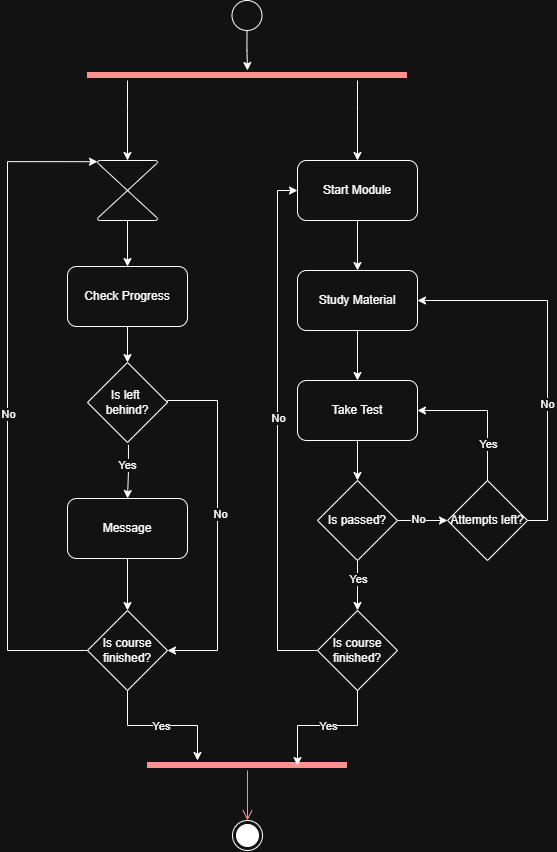

The diagram above was exported from draw.io. Its source (the exported page's mxGraphModel, read from the mxfile embedded in the PNG):
<mxGraphModel dx="1429" dy="817" grid="1" gridSize="10" guides="1" tooltips="1" connect="1" arrows="1" fold="1" page="1" pageScale="1" pageWidth="827" pageHeight="1169" math="0" shadow="0">
  <root>
    <mxCell id="0" />
    <mxCell id="1" parent="0" />
    <mxCell id="2" edge="1" parent="1" source="3" style="edgeStyle=orthogonalEdgeStyle;rounded=0;orthogonalLoop=1;jettySize=auto;html=1;" target="5" value="">
      <mxGeometry relative="1" as="geometry" />
    </mxCell>
    <mxCell id="3" parent="1" style="ellipse;" value="" vertex="1">
      <mxGeometry height="30" width="30" x="414.5" y="30" as="geometry" />
    </mxCell>
    <mxCell id="4" edge="1" parent="1" source="5" style="edgeStyle=orthogonalEdgeStyle;rounded=0;orthogonalLoop=1;jettySize=auto;html=1;entryX=0.5;entryY=0;entryDx=0;entryDy=0;" target="34">
      <mxGeometry relative="1" as="geometry">
        <Array as="points">
          <mxPoint x="540" y="140" />
          <mxPoint x="540" y="140" />
        </Array>
      </mxGeometry>
    </mxCell>
    <mxCell id="5" parent="1" style="shape=line;html=1;strokeWidth=6;strokeColor=#ff0000;" value="" vertex="1">
      <mxGeometry height="10" width="320" x="270" y="100" as="geometry" />
    </mxCell>
    <mxCell id="6" edge="1" parent="1" source="7" style="edgeStyle=orthogonalEdgeStyle;rounded=0;orthogonalLoop=1;jettySize=auto;html=1;" target="9" value="">
      <mxGeometry relative="1" as="geometry" />
    </mxCell>
    <mxCell id="7" parent="1" style="verticalLabelPosition=bottom;verticalAlign=top;html=1;shape=mxgraph.flowchart.collate;" value="" vertex="1">
      <mxGeometry height="60" width="60" x="280" y="190" as="geometry" />
    </mxCell>
    <mxCell id="8" edge="1" parent="1" source="9" style="edgeStyle=orthogonalEdgeStyle;rounded=0;orthogonalLoop=1;jettySize=auto;html=1;entryX=0.5;entryY=0;entryDx=0;entryDy=0;" target="46" value="">
      <mxGeometry relative="1" as="geometry">
        <mxPoint x="310.5" y="429.9999999999999" as="targetPoint" />
      </mxGeometry>
    </mxCell>
    <mxCell id="9" parent="1" style="rounded=1;whiteSpace=wrap;html=1;" value="Check Progress" vertex="1">
      <mxGeometry height="60" width="120" x="250" y="296" as="geometry" />
    </mxCell>
    <mxCell id="10" edge="1" parent="1" source="46" style="edgeStyle=orthogonalEdgeStyle;rounded=0;orthogonalLoop=1;jettySize=auto;html=1;exitX=0.512;exitY=1.028;exitDx=0;exitDy=0;exitPerimeter=0;" target="15" value="">
      <mxGeometry relative="1" as="geometry">
        <mxPoint x="310.5" y="529.9999999999999" as="sourcePoint" />
      </mxGeometry>
    </mxCell>
    <mxCell id="11" connectable="0" parent="10" style="edgeLabel;html=1;align=center;verticalAlign=middle;resizable=0;points=[];" value="Yes" vertex="1">
      <mxGeometry relative="1" x="-0.2643" y="-2" as="geometry">
        <mxPoint as="offset" />
      </mxGeometry>
    </mxCell>
    <mxCell id="12" edge="1" parent="1" source="46" style="edgeStyle=orthogonalEdgeStyle;rounded=0;orthogonalLoop=1;jettySize=auto;html=1;entryX=0.5;entryY=0;entryDx=0;entryDy=0;exitX=1;exitY=0.5;exitDx=0;exitDy=0;" target="42">
      <mxGeometry relative="1" as="geometry">
        <Array as="points">
          <mxPoint x="350" y="430" />
          <mxPoint x="400" y="430" />
          <mxPoint x="400" y="680" />
        </Array>
        <mxPoint x="363" y="479.9999999999999" as="sourcePoint" />
      </mxGeometry>
    </mxCell>
    <mxCell id="13" connectable="0" parent="12" style="edgeLabel;html=1;align=center;verticalAlign=middle;resizable=0;points=[];" value="No" vertex="1">
      <mxGeometry relative="1" x="-0.0612" y="2" as="geometry">
        <mxPoint as="offset" />
      </mxGeometry>
    </mxCell>
    <mxCell id="14" edge="1" parent="1" source="15" style="edgeStyle=orthogonalEdgeStyle;rounded=0;orthogonalLoop=1;jettySize=auto;html=1;" target="42" value="">
      <mxGeometry relative="1" as="geometry" />
    </mxCell>
    <mxCell id="15" parent="1" style="rounded=1;whiteSpace=wrap;html=1;" value="&lt;span data-path-to-node=&quot;9,2,1,0,0&quot; data-index-in-node=&quot;9&quot;&gt;Message&lt;/span&gt;" vertex="1">
      <mxGeometry height="60" width="120" x="250" y="528" as="geometry" />
    </mxCell>
    <mxCell id="16" edge="1" parent="1" source="17" style="edgeStyle=orthogonalEdgeStyle;rounded=0;orthogonalLoop=1;jettySize=auto;html=1;" target="22" value="">
      <mxGeometry relative="1" as="geometry" />
    </mxCell>
    <mxCell id="17" parent="1" style="rounded=1;whiteSpace=wrap;html=1;" value="Take Test" vertex="1">
      <mxGeometry height="60" width="120" x="480" y="410" as="geometry" />
    </mxCell>
    <mxCell id="18" edge="1" parent="1" source="22" style="edgeStyle=orthogonalEdgeStyle;rounded=0;orthogonalLoop=1;jettySize=auto;html=1;entryX=0.5;entryY=0;entryDx=0;entryDy=0;" target="32">
      <mxGeometry relative="1" as="geometry">
        <Array as="points" />
        <mxPoint x="540" y="628" as="targetPoint" />
      </mxGeometry>
    </mxCell>
    <mxCell id="19" connectable="0" parent="18" style="edgeLabel;html=1;align=center;verticalAlign=middle;resizable=0;points=[];" value="Yes" vertex="1">
      <mxGeometry relative="1" x="-0.272" y="2" as="geometry">
        <mxPoint x="-2" as="offset" />
      </mxGeometry>
    </mxCell>
    <mxCell id="20" edge="1" parent="1" source="22" style="edgeStyle=orthogonalEdgeStyle;rounded=0;orthogonalLoop=1;jettySize=auto;html=1;" target="29">
      <mxGeometry relative="1" as="geometry" />
    </mxCell>
    <mxCell id="21" connectable="0" parent="20" style="edgeLabel;html=1;align=center;verticalAlign=middle;resizable=0;points=[];" value="No" vertex="1">
      <mxGeometry relative="1" x="-0.2" y="2" as="geometry">
        <mxPoint as="offset" />
      </mxGeometry>
    </mxCell>
    <mxCell id="22" parent="1" style="rhombus;whiteSpace=wrap;html=1;" value="Is passed?" vertex="1">
      <mxGeometry height="80" width="80" x="500" y="510" as="geometry" />
    </mxCell>
    <mxCell id="23" edge="1" parent="1" source="24" style="edgeStyle=orthogonalEdgeStyle;rounded=0;orthogonalLoop=1;jettySize=auto;html=1;" target="17" value="">
      <mxGeometry relative="1" as="geometry" />
    </mxCell>
    <mxCell id="24" parent="1" style="rounded=1;whiteSpace=wrap;html=1;" value="Study Material" vertex="1">
      <mxGeometry height="60" width="120" x="480" y="300" as="geometry" />
    </mxCell>
    <mxCell id="25" edge="1" parent="1" source="29" style="edgeStyle=orthogonalEdgeStyle;rounded=0;orthogonalLoop=1;jettySize=auto;html=1;entryX=1;entryY=0.5;entryDx=0;entryDy=0;exitX=0.5;exitY=0;exitDx=0;exitDy=0;" target="17">
      <mxGeometry relative="1" as="geometry" />
    </mxCell>
    <mxCell id="26" connectable="0" parent="25" style="edgeLabel;html=1;align=center;verticalAlign=middle;resizable=0;points=[];" value="Yes" vertex="1">
      <mxGeometry relative="1" x="-0.46" as="geometry">
        <mxPoint as="offset" />
      </mxGeometry>
    </mxCell>
    <mxCell id="27" edge="1" parent="1" source="29" style="edgeStyle=orthogonalEdgeStyle;rounded=0;orthogonalLoop=1;jettySize=auto;html=1;entryX=1;entryY=0.5;entryDx=0;entryDy=0;exitX=1;exitY=0.5;exitDx=0;exitDy=0;" target="24">
      <mxGeometry relative="1" as="geometry" />
    </mxCell>
    <mxCell id="28" connectable="0" parent="27" style="edgeLabel;html=1;align=center;verticalAlign=middle;resizable=0;points=[];" value="No" vertex="1">
      <mxGeometry relative="1" x="-0.255" y="1" as="geometry">
        <mxPoint as="offset" />
      </mxGeometry>
    </mxCell>
    <mxCell id="29" parent="1" style="rhombus;whiteSpace=wrap;html=1;" value="Attempts left?" vertex="1">
      <mxGeometry height="80" width="80" x="630" y="510" as="geometry" />
    </mxCell>
    <mxCell id="30" edge="1" parent="1" source="32" style="edgeStyle=orthogonalEdgeStyle;rounded=0;orthogonalLoop=1;jettySize=auto;html=1;entryX=0;entryY=0.5;entryDx=0;entryDy=0;exitX=0;exitY=0.5;exitDx=0;exitDy=0;" target="34">
      <mxGeometry relative="1" as="geometry" />
    </mxCell>
    <mxCell id="31" connectable="0" parent="30" style="edgeLabel;html=1;align=center;verticalAlign=middle;resizable=0;points=[];" value="No" vertex="1">
      <mxGeometry relative="1" x="0.0495" as="geometry">
        <mxPoint as="offset" />
      </mxGeometry>
    </mxCell>
    <mxCell id="32" parent="1" style="rhombus;whiteSpace=wrap;html=1;" value="Is course finished?" vertex="1">
      <mxGeometry height="80" width="80" x="500" y="640" as="geometry" />
    </mxCell>
    <mxCell id="33" edge="1" parent="1" source="34" style="edgeStyle=orthogonalEdgeStyle;rounded=0;orthogonalLoop=1;jettySize=auto;html=1;" target="24" value="">
      <mxGeometry relative="1" as="geometry" />
    </mxCell>
    <mxCell id="34" parent="1" style="rounded=1;whiteSpace=wrap;html=1;" value="Start Module" vertex="1">
      <mxGeometry height="60" width="120" x="480" y="190" as="geometry" />
    </mxCell>
    <mxCell id="35" parent="1" style="shape=line;html=1;strokeWidth=6;strokeColor=#ff0000;" value="" vertex="1">
      <mxGeometry height="10" width="200" x="330" y="790" as="geometry" />
    </mxCell>
    <mxCell id="36" edge="1" parent="1" source="35" style="edgeStyle=orthogonalEdgeStyle;html=1;verticalAlign=bottom;endArrow=open;endSize=8;strokeColor=#ff0000;rounded=0;entryX=0.5;entryY=0;entryDx=0;entryDy=0;" target="45" value="">
      <mxGeometry relative="1" as="geometry">
        <Array as="points" />
        <mxPoint x="430" y="840" as="targetPoint" />
      </mxGeometry>
    </mxCell>
    <mxCell id="37" edge="1" parent="1" source="32" style="edgeStyle=orthogonalEdgeStyle;rounded=0;orthogonalLoop=1;jettySize=auto;html=1;entryX=0.75;entryY=0.5;entryDx=0;entryDy=0;entryPerimeter=0;" target="35">
      <mxGeometry relative="1" as="geometry" />
    </mxCell>
    <mxCell id="38" connectable="0" parent="37" style="edgeLabel;html=1;align=center;verticalAlign=middle;resizable=0;points=[];" value="Yes" vertex="1">
      <mxGeometry relative="1" x="-0.04" as="geometry">
        <mxPoint as="offset" />
      </mxGeometry>
    </mxCell>
    <mxCell id="39" edge="1" parent="1" source="5" style="edgeStyle=orthogonalEdgeStyle;rounded=0;orthogonalLoop=1;jettySize=auto;html=1;entryX=0.5;entryY=0;entryDx=0;entryDy=0;entryPerimeter=0;" target="7">
      <mxGeometry relative="1" as="geometry">
        <Array as="points">
          <mxPoint x="310" y="140" />
          <mxPoint x="310" y="140" />
        </Array>
      </mxGeometry>
    </mxCell>
    <mxCell id="40" edge="1" parent="1" source="42" style="edgeStyle=orthogonalEdgeStyle;rounded=0;orthogonalLoop=1;jettySize=auto;html=1;" target="35">
      <mxGeometry relative="1" as="geometry">
        <Array as="points">
          <mxPoint x="310" y="755" />
          <mxPoint x="380" y="755" />
        </Array>
      </mxGeometry>
    </mxCell>
    <mxCell id="41" connectable="0" parent="40" style="edgeLabel;html=1;align=center;verticalAlign=middle;resizable=0;points=[];" value="Yes" vertex="1">
      <mxGeometry relative="1" x="-0.0211" as="geometry">
        <mxPoint as="offset" />
      </mxGeometry>
    </mxCell>
    <mxCell id="42" parent="1" style="rhombus;whiteSpace=wrap;html=1;direction=south;" value="Is course finished?" vertex="1">
      <mxGeometry height="80" width="80" x="270" y="640" as="geometry" />
    </mxCell>
    <mxCell id="43" edge="1" parent="1" source="42" style="edgeStyle=orthogonalEdgeStyle;rounded=0;orthogonalLoop=1;jettySize=auto;html=1;entryX=0;entryY=0.02;entryDx=0;entryDy=0;entryPerimeter=0;exitX=0.5;exitY=1;exitDx=0;exitDy=0;" target="7">
      <mxGeometry relative="1" as="geometry">
        <Array as="points">
          <mxPoint x="190" y="680" />
          <mxPoint x="190" y="191" />
        </Array>
      </mxGeometry>
    </mxCell>
    <mxCell id="44" connectable="0" parent="43" style="edgeLabel;html=1;align=center;verticalAlign=middle;resizable=0;points=[];" value="No" vertex="1">
      <mxGeometry relative="1" x="-0.0389" as="geometry">
        <mxPoint as="offset" />
      </mxGeometry>
    </mxCell>
    <mxCell id="45" parent="1" style="ellipse;html=1;shape=endState;fillColor=strokeColor;" value="" vertex="1">
      <mxGeometry height="30" width="30" x="415" y="850" as="geometry" />
    </mxCell>
    <mxCell id="46" parent="1" style="rhombus;whiteSpace=wrap;html=1;" value="Is left&amp;nbsp;&lt;div&gt;behind?&lt;/div&gt;" vertex="1">
      <mxGeometry height="80" width="80" x="270" y="392" as="geometry" />
    </mxCell>
  </root>
</mxGraphModel>